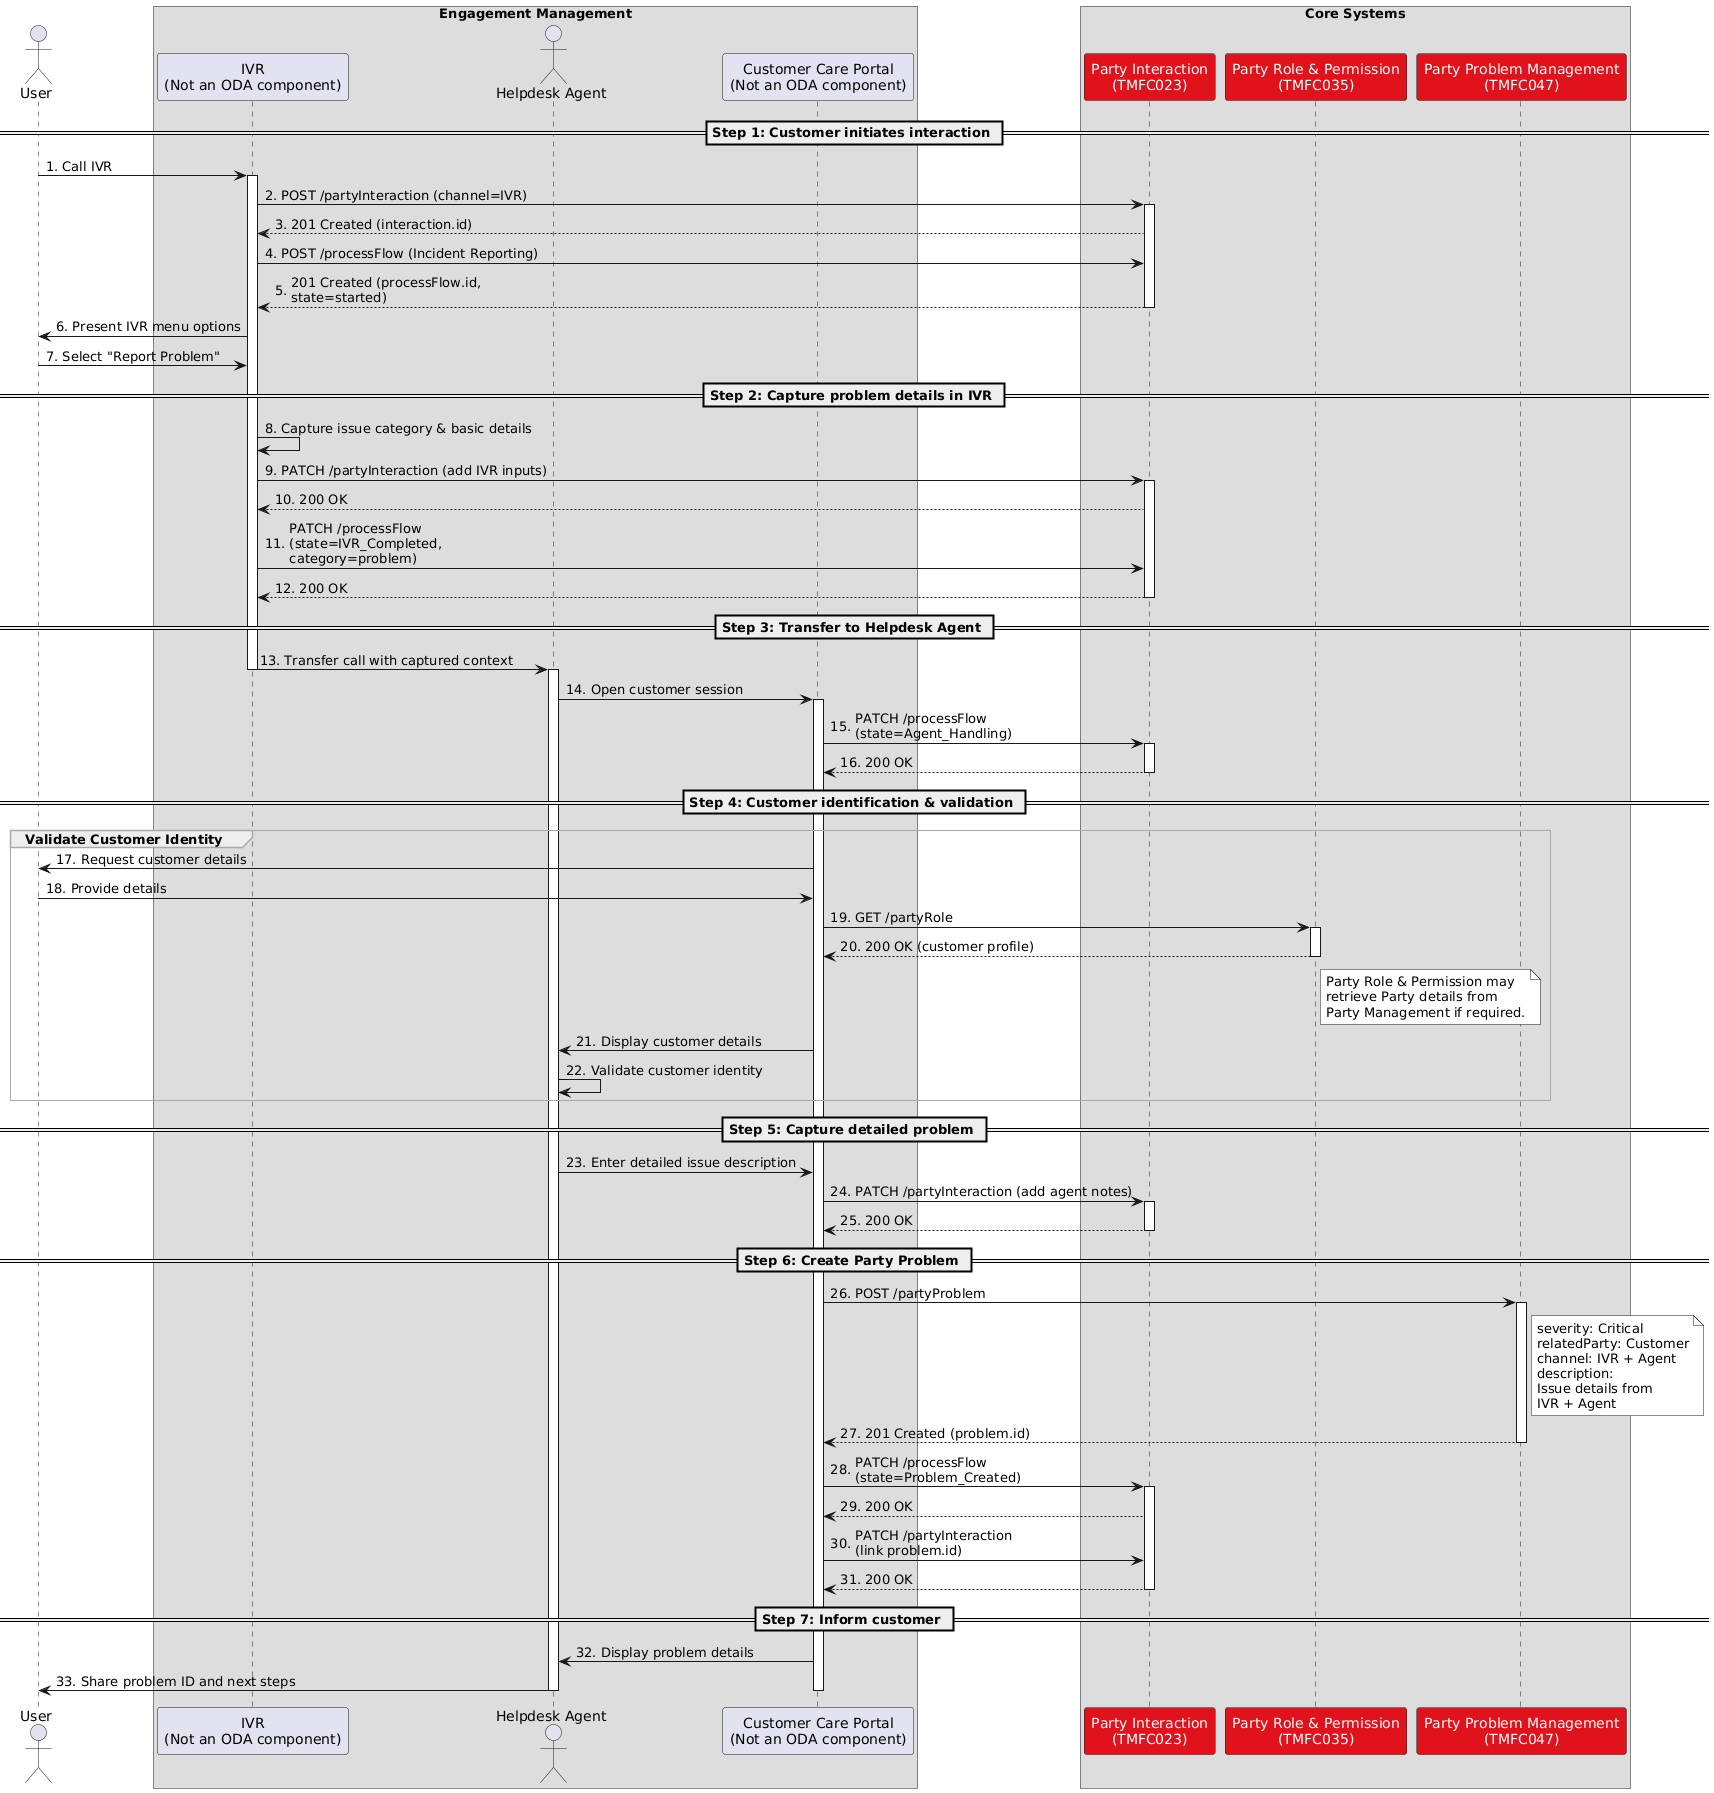

The diagram above was rendered by PlantUML. Its source (embedded in the PNG):
@startuml TMFS031
skinparam {
ParticipantFontColor automatic
SequenceGroupBorderThickness 1
SequenceGroupBorderColor DarkGrey
SequenceGroupBodyBackgroundColor Transparent
NoteBackgroundColor white
}
autonumber 1 "#'.'"
actor User
box "Engagement Management"
participant "IVR\n(Not an ODA component)" as IVR
actor "Helpdesk Agent" as HA
participant "Customer Care Portal\n(Not an ODA component)" as Portal
end box
box "Core Systems"
participant "Party Interaction\n(TMFC023)" as PI #e0121c
participant "Party Role & Permission\n(TMFC035)" as PRP #e0121c
participant "Party Problem Management\n(TMFC047)" as PPM #e0121c
end box
== Step 1: Customer initiates interaction ==
User -> IVR: Call IVR
activate IVR
IVR -> PI: POST /partyInteraction (channel=IVR)
activate PI
PI --> IVR: 201 Created (interaction.id)
IVR -> PI: POST /processFlow (Incident Reporting)
PI --> IVR: 201 Created (processFlow.id,\nstate=started)
deactivate PI
IVR -> User: Present IVR menu options
User -> IVR: Select "Report Problem"
== Step 2: Capture problem details in IVR ==
IVR -> IVR: Capture issue category & basic details
IVR -> PI: PATCH /partyInteraction (add IVR inputs)
activate PI
PI --> IVR: 200 OK
IVR -> PI: PATCH /processFlow\n(state=IVR_Completed,\ncategory=problem)
PI --> IVR: 200 OK
deactivate PI
== Step 3: Transfer to Helpdesk Agent ==
IVR -> HA: Transfer call with captured context
deactivate IVR
activate HA
HA -> Portal: Open customer session
activate Portal
Portal -> PI: PATCH /processFlow\n(state=Agent_Handling)
activate PI
PI --> Portal: 200 OK
deactivate PI
== Step 4: Customer identification & validation ==
group Validate Customer Identity
Portal -> User: Request customer details
User -> Portal: Provide details
Portal -> PRP: GET /partyRole
activate PRP
PRP --> Portal: 200 OK (customer profile)
deactivate PRP
note right of PRP
Party Role & Permission may
retrieve Party details from
Party Management if required.
end note
Portal -> HA: Display customer details
HA -> HA: Validate customer identity
end
== Step 5: Capture detailed problem ==
HA -> Portal: Enter detailed issue description
Portal -> PI: PATCH /partyInteraction (add agent notes)
activate PI
PI --> Portal: 200 OK
deactivate PI
== Step 6: Create Party Problem ==
Portal -> PPM: POST /partyProblem
activate PPM
note right of PPM
severity: Critical
relatedParty: Customer
channel: IVR + Agent
description:
Issue details from
IVR + Agent
end note
PPM --> Portal: 201 Created (problem.id)
deactivate PPM
Portal -> PI: PATCH /processFlow\n(state=Problem_Created)
activate PI
PI --> Portal: 200 OK
Portal -> PI: PATCH /partyInteraction\n(link problem.id)
PI --> Portal: 200 OK
deactivate PI
== Step 7: Inform customer ==
Portal -> HA: Display problem details
HA -> User: Share problem ID and next steps
deactivate Portal
deactivate HA
@enduml